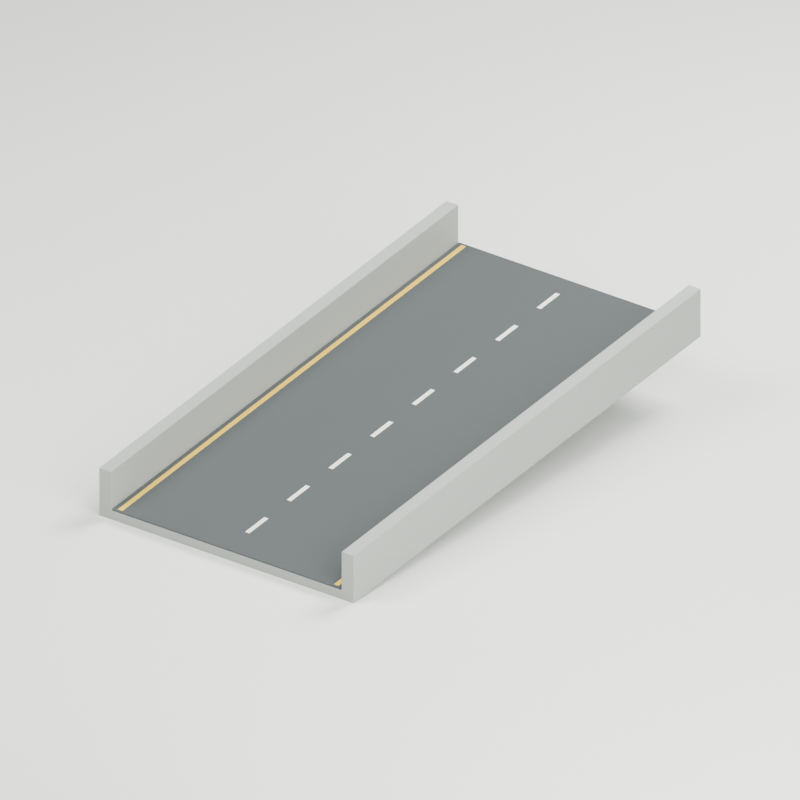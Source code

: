 # Source: hdb-car-park-ramp.blend  (saved by Blender 4.0.36; exported with 4.5.12 LTS)
import bpy
from mathutils import Matrix  # noqa: F401  (used for matrix-valued properties, if any)

bpy.ops.wm.read_factory_settings(use_empty=True)
scene = bpy.context.scene
scene.name = 'Scene'

# ---- materials (node trees are filled in below, after node groups)
mat_ramp_concrete = bpy.data.materials.new('Ramp concrete')
mat_ramp_concrete.diffuse_color = (0.3231, 0.3419, 0.314, 1.0)
mat_ramp_wearing_course = bpy.data.materials.new('Ramp wearing course')
mat_ramp_wearing_course.diffuse_color = (0.05448, 0.0648, 0.06301, 1.0)
mat_edge_caution_paint = bpy.data.materials.new('Edge caution paint')
mat_edge_caution_paint.diffuse_color = (0.7084, 0.4564, 0.03689, 1.0)
mat_centre_marking = bpy.data.materials.new('Centre marking')
mat_centre_marking.diffuse_color = (0.7758, 0.7913, 0.6867, 1.0)
mat_studio_floor_only = bpy.data.materials.new('STUDIO floor only')
mat_studio_floor_only.diffuse_color = (0.7157, 0.7305, 0.6867, 1.0)

# ---- material node trees
mat_ramp_concrete.use_nodes = True; mat_ramp_concrete.node_tree.nodes.clear()
_N = mat_ramp_concrete.node_tree.nodes; _L = mat_ramp_concrete.node_tree.links
n0 = _N.new('ShaderNodeBsdfPrincipled'); n0.name = 'Principled BSDF'; n0.location = (10, 300)
n0.inputs[0].default_value = (0.3231, 0.3419, 0.314, 1.0)
n0.inputs[2].default_value = 0.9
n0.inputs[3].default_value = 1.45
n1 = _N.new('ShaderNodeOutputMaterial'); n1.name = 'Material Output'; n1.location = (300, 300)
_L.new(n0.outputs[0], n1.inputs[0])
n1.is_active_output = True
mat_ramp_wearing_course.use_nodes = True; mat_ramp_wearing_course.node_tree.nodes.clear()
_N = mat_ramp_wearing_course.node_tree.nodes; _L = mat_ramp_wearing_course.node_tree.links
n0 = _N.new('ShaderNodeBsdfPrincipled'); n0.name = 'Principled BSDF'; n0.location = (10, 300)
n0.inputs[0].default_value = (0.05448, 0.0648, 0.06301, 1.0)
n0.inputs[2].default_value = 0.9
n0.inputs[3].default_value = 1.45
n1 = _N.new('ShaderNodeOutputMaterial'); n1.name = 'Material Output'; n1.location = (300, 300)
_L.new(n0.outputs[0], n1.inputs[0])
n1.is_active_output = True
mat_edge_caution_paint.use_nodes = True; mat_edge_caution_paint.node_tree.nodes.clear()
_N = mat_edge_caution_paint.node_tree.nodes; _L = mat_edge_caution_paint.node_tree.links
n0 = _N.new('ShaderNodeBsdfPrincipled'); n0.name = 'Principled BSDF'; n0.location = (10, 300)
n0.inputs[0].default_value = (0.7084, 0.4564, 0.03689, 1.0)
n0.inputs[2].default_value = 0.8
n0.inputs[3].default_value = 1.45
n1 = _N.new('ShaderNodeOutputMaterial'); n1.name = 'Material Output'; n1.location = (300, 300)
_L.new(n0.outputs[0], n1.inputs[0])
n1.is_active_output = True
mat_centre_marking.use_nodes = True; mat_centre_marking.node_tree.nodes.clear()
_N = mat_centre_marking.node_tree.nodes; _L = mat_centre_marking.node_tree.links
n0 = _N.new('ShaderNodeBsdfPrincipled'); n0.name = 'Principled BSDF'; n0.location = (10, 300)
n0.inputs[0].default_value = (0.7758, 0.7913, 0.6867, 1.0)
n0.inputs[2].default_value = 0.85
n0.inputs[3].default_value = 1.45
n1 = _N.new('ShaderNodeOutputMaterial'); n1.name = 'Material Output'; n1.location = (300, 300)
_L.new(n0.outputs[0], n1.inputs[0])
n1.is_active_output = True
mat_studio_floor_only.use_nodes = True; mat_studio_floor_only.node_tree.nodes.clear()
_N = mat_studio_floor_only.node_tree.nodes; _L = mat_studio_floor_only.node_tree.links
n0 = _N.new('ShaderNodeBsdfPrincipled'); n0.name = 'Principled BSDF'; n0.location = (10, 300)
n0.inputs[0].default_value = (0.7157, 0.7305, 0.6867, 1.0)
n0.inputs[2].default_value = 0.95
n0.inputs[3].default_value = 1.45
n1 = _N.new('ShaderNodeOutputMaterial'); n1.name = 'Material Output'; n1.location = (300, 300)
_L.new(n0.outputs[0], n1.inputs[0])
n1.is_active_output = True

# ---- world
world_studio = bpy.data.worlds.new('Studio'); scene.world = world_studio
world_studio.use_nodes = True; world_studio.node_tree.nodes.clear()
_N = world_studio.node_tree.nodes; _L = world_studio.node_tree.links
n0 = _N.new('ShaderNodeBackground'); n0.name = 'Background'; n0.location = (10, 300)
n0.inputs[0].default_value = (0.25, 0.31, 0.32, 1.0)
n0.inputs[1].default_value = 0.5
n1 = _N.new('ShaderNodeOutputWorld'); n1.name = 'World Output'; n1.location = (300, 300)
_L.new(n0.outputs[0], n1.inputs[0])
n1.is_active_output = True
world_studio.use_sun_shadow = False
world_studio.sun_shadow_jitter_overblur = 0.0

# ---- cameras
cam_camera = bpy.data.cameras.new('Camera')
cam_camera.type = 'ORTHO'
cam_camera.ortho_scale = 14.0

# ---- lights
light_area = bpy.data.lights.new('Area', 'AREA')
light_area.transmission_factor = 0.0
light_area.energy = 1.742e+04
light_area.shadow_maximum_resolution = 0.006
light_area.use_absolute_resolution = True
light_area.size = 18.67
light_area.size_y = 1.0
light_area_001 = bpy.data.lights.new('Area.001', 'AREA')
light_area_001.transmission_factor = 0.0
light_area_001.energy = 1.089e+04
light_area_001.shadow_maximum_resolution = 0.006
light_area_001.use_absolute_resolution = True
light_area_001.size = 18.67
light_area_001.size_y = 1.0
light_area_002 = bpy.data.lights.new('Area.002', 'AREA')
light_area_002.transmission_factor = 0.0
light_area_002.energy = 1.96e+04
light_area_002.shadow_maximum_resolution = 0.006
light_area_002.use_absolute_resolution = True
light_area_002.size = 14.0
light_area_002.size_y = 1.0

# ---- meshes
me_structure_ramp = bpy.data.meshes.new('STRUCTURE_Ramp')
me_structure_ramp.from_pydata([(-2.8, -5.0, 0.0), (2.8, -5.0, 0.0), (2.8, 5.0, 1.2), (-2.8, 5.0, 1.2), (-2.8, -5.0, 0.18), (2.8, -5.0, 0.18), (2.8, 5.0, 1.38), (-2.8, 5.0, 1.38)], [], [(3, 2, 1, 0), (4, 5, 6, 7), (0, 1, 5, 4), (1, 2, 6, 5), (2, 3, 7, 6), (3, 0, 4, 7)])
me_structure_ramp.materials.append(mat_ramp_concrete)
me_structure_ramp.update()
me_surface_road = bpy.data.meshes.new('SURFACE_Road')
me_surface_road.from_pydata([(-2.52, -5.0, 0.18), (2.52, -5.0, 0.18), (2.52, 5.0, 1.38), (-2.52, 5.0, 1.38), (-2.52, -5.0, 0.205), (2.52, -5.0, 0.205), (2.52, 5.0, 1.405), (-2.52, 5.0, 1.405)], [], [(3, 2, 1, 0), (4, 5, 6, 7), (0, 1, 5, 4), (1, 2, 6, 5), (2, 3, 7, 6), (3, 0, 4, 7)])
me_surface_road.materials.append(mat_ramp_wearing_course)
me_surface_road.update()
me_parapet__1 = bpy.data.meshes.new('PARAPET_-1')
me_parapet__1.from_pydata([(-0.13, -5.0, 0.18), (0.13, -5.0, 0.18), (0.13, 5.0, 1.38), (-0.13, 5.0, 1.38), (-0.13, -5.0, 0.93), (0.13, -5.0, 0.93), (0.13, 5.0, 2.13), (-0.13, 5.0, 2.13)], [], [(3, 2, 1, 0), (4, 5, 6, 7), (0, 1, 5, 4), (1, 2, 6, 5), (2, 3, 7, 6), (3, 0, 4, 7)])
me_parapet__1.materials.append(mat_ramp_concrete)
me_parapet__1.update()
me_mark_edge__1 = bpy.data.meshes.new('MARK_Edge_-1')
me_mark_edge__1.from_pydata([(-0.05, -4.95, 0.207), (0.05, -4.95, 0.207), (0.05, 4.95, 1.395), (-0.05, 4.95, 1.395), (-0.05, -4.95, 0.212), (0.05, -4.95, 0.212), (0.05, 4.95, 1.4), (-0.05, 4.95, 1.4)], [], [(3, 2, 1, 0), (4, 5, 6, 7), (0, 1, 5, 4), (1, 2, 6, 5), (2, 3, 7, 6), (3, 0, 4, 7)])
me_mark_edge__1.materials.append(mat_edge_caution_paint)
me_mark_edge__1.update()
me_parapet_1 = bpy.data.meshes.new('PARAPET_1')
me_parapet_1.from_pydata([(-0.13, -5.0, 0.18), (0.13, -5.0, 0.18), (0.13, 5.0, 1.38), (-0.13, 5.0, 1.38), (-0.13, -5.0, 0.93), (0.13, -5.0, 0.93), (0.13, 5.0, 2.13), (-0.13, 5.0, 2.13)], [], [(3, 2, 1, 0), (4, 5, 6, 7), (0, 1, 5, 4), (1, 2, 6, 5), (2, 3, 7, 6), (3, 0, 4, 7)])
me_parapet_1.materials.append(mat_ramp_concrete)
me_parapet_1.update()
me_mark_edge_1 = bpy.data.meshes.new('MARK_Edge_1')
me_mark_edge_1.from_pydata([(-0.05, -4.95, 0.207), (0.05, -4.95, 0.207), (0.05, 4.95, 1.395), (-0.05, 4.95, 1.395), (-0.05, -4.95, 0.212), (0.05, -4.95, 0.212), (0.05, 4.95, 1.4), (-0.05, 4.95, 1.4)], [], [(3, 2, 1, 0), (4, 5, 6, 7), (0, 1, 5, 4), (1, 2, 6, 5), (2, 3, 7, 6), (3, 0, 4, 7)])
me_mark_edge_1.materials.append(mat_edge_caution_paint)
me_mark_edge_1.update()
me_mark_dash_0 = bpy.data.meshes.new('MARK_Dash_0')
me_mark_dash_0.from_pydata([(-0.045, -4.4, 0.28), (0.045, -4.4, 0.28), (0.045, -3.85, 0.346), (-0.045, -3.85, 0.346), (-0.045, -4.4, 0.285), (0.045, -4.4, 0.285), (0.045, -3.85, 0.351), (-0.045, -3.85, 0.351)], [], [(3, 2, 1, 0), (4, 5, 6, 7), (0, 1, 5, 4), (1, 2, 6, 5), (2, 3, 7, 6), (3, 0, 4, 7)])
me_mark_dash_0.materials.append(mat_centre_marking)
me_mark_dash_0.update()
me_mark_dash_1 = bpy.data.meshes.new('MARK_Dash_1')
me_mark_dash_1.from_pydata([(-0.045, -3.2, 0.424), (0.045, -3.2, 0.424), (0.045, -2.65, 0.49), (-0.045, -2.65, 0.49), (-0.045, -3.2, 0.429), (0.045, -3.2, 0.429), (0.045, -2.65, 0.495), (-0.045, -2.65, 0.495)], [], [(3, 2, 1, 0), (4, 5, 6, 7), (0, 1, 5, 4), (1, 2, 6, 5), (2, 3, 7, 6), (3, 0, 4, 7)])
me_mark_dash_1.materials.append(mat_centre_marking)
me_mark_dash_1.update()
me_mark_dash_2 = bpy.data.meshes.new('MARK_Dash_2')
me_mark_dash_2.from_pydata([(-0.045, -2.0, 0.568), (0.045, -2.0, 0.568), (0.045, -1.45, 0.634), (-0.045, -1.45, 0.634), (-0.045, -2.0, 0.573), (0.045, -2.0, 0.573), (0.045, -1.45, 0.639), (-0.045, -1.45, 0.639)], [], [(3, 2, 1, 0), (4, 5, 6, 7), (0, 1, 5, 4), (1, 2, 6, 5), (2, 3, 7, 6), (3, 0, 4, 7)])
me_mark_dash_2.materials.append(mat_centre_marking)
me_mark_dash_2.update()
me_mark_dash_3 = bpy.data.meshes.new('MARK_Dash_3')
me_mark_dash_3.from_pydata([(-0.045, -0.8, 0.712), (0.045, -0.8, 0.712), (0.045, -0.25, 0.778), (-0.045, -0.25, 0.778), (-0.045, -0.8, 0.717), (0.045, -0.8, 0.717), (0.045, -0.25, 0.783), (-0.045, -0.25, 0.783)], [], [(3, 2, 1, 0), (4, 5, 6, 7), (0, 1, 5, 4), (1, 2, 6, 5), (2, 3, 7, 6), (3, 0, 4, 7)])
me_mark_dash_3.materials.append(mat_centre_marking)
me_mark_dash_3.update()
me_mark_dash_4 = bpy.data.meshes.new('MARK_Dash_4')
me_mark_dash_4.from_pydata([(-0.045, 0.4, 0.856), (0.045, 0.4, 0.856), (0.045, 0.95, 0.922), (-0.045, 0.95, 0.922), (-0.045, 0.4, 0.861), (0.045, 0.4, 0.861), (0.045, 0.95, 0.927), (-0.045, 0.95, 0.927)], [], [(3, 2, 1, 0), (4, 5, 6, 7), (0, 1, 5, 4), (1, 2, 6, 5), (2, 3, 7, 6), (3, 0, 4, 7)])
me_mark_dash_4.materials.append(mat_centre_marking)
me_mark_dash_4.update()
me_mark_dash_5 = bpy.data.meshes.new('MARK_Dash_5')
me_mark_dash_5.from_pydata([(-0.045, 1.6, 1.0), (0.045, 1.6, 1.0), (0.045, 2.15, 1.066), (-0.045, 2.15, 1.066), (-0.045, 1.6, 1.005), (0.045, 1.6, 1.005), (0.045, 2.15, 1.071), (-0.045, 2.15, 1.071)], [], [(3, 2, 1, 0), (4, 5, 6, 7), (0, 1, 5, 4), (1, 2, 6, 5), (2, 3, 7, 6), (3, 0, 4, 7)])
me_mark_dash_5.materials.append(mat_centre_marking)
me_mark_dash_5.update()
me_mark_dash_6 = bpy.data.meshes.new('MARK_Dash_6')
me_mark_dash_6.from_pydata([(-0.045, 2.8, 1.144), (0.045, 2.8, 1.144), (0.045, 3.35, 1.21), (-0.045, 3.35, 1.21), (-0.045, 2.8, 1.149), (0.045, 2.8, 1.149), (0.045, 3.35, 1.215), (-0.045, 3.35, 1.215)], [], [(3, 2, 1, 0), (4, 5, 6, 7), (0, 1, 5, 4), (1, 2, 6, 5), (2, 3, 7, 6), (3, 0, 4, 7)])
me_mark_dash_6.materials.append(mat_centre_marking)
me_mark_dash_6.update()
me_mark_dash_7 = bpy.data.meshes.new('MARK_Dash_7')
me_mark_dash_7.from_pydata([(-0.045, 4.0, 1.288), (0.045, 4.0, 1.288), (0.045, 4.55, 1.354), (-0.045, 4.55, 1.354), (-0.045, 4.0, 1.293), (0.045, 4.0, 1.293), (0.045, 4.55, 1.359), (-0.045, 4.55, 1.359)], [], [(3, 2, 1, 0), (4, 5, 6, 7), (0, 1, 5, 4), (1, 2, 6, 5), (2, 3, 7, 6), (3, 0, 4, 7)])
me_mark_dash_7.materials.append(mat_centre_marking)
me_mark_dash_7.update()
me_cube = bpy.data.meshes.new('Cube')
me_cube.from_pydata([(-1000.0, -1000.0, -0.03), (-1000.0, -1000.0, 0.03), (-1000.0, 1000.0, -0.03), (-1000.0, 1000.0, 0.03), (1000.0, -1000.0, -0.03), (1000.0, -1000.0, 0.03), (1000.0, 1000.0, -0.03), (1000.0, 1000.0, 0.03)], [], [(0, 1, 3, 2), (2, 3, 7, 6), (6, 7, 5, 4), (4, 5, 1, 0), (2, 6, 4, 0), (7, 3, 1, 5)])
_uv = me_cube.uv_layers.new(name='UVMap')
_uv.uv.foreach_set('vector', [0.375, 0.0, 0.625, 0.0, 0.625, 0.25, 0.375, 0.25, 0.375, 0.25, 0.625, 0.25, 0.625, 0.5, 0.375, 0.5, 0.375, 0.5, 0.625, 0.5, 0.625, 0.75, 0.375, 0.75, 0.375, 0.75, 0.625, 0.75, 0.625, 1.0, 0.375, 1.0, 0.125, 0.5, 0.375, 0.5, 0.375, 0.75, 0.125, 0.75, 0.625, 0.5, 0.875, 0.5, 0.875, 0.75, 0.625, 0.75])
me_cube.materials.append(mat_studio_floor_only)
me_cube.update()

# ---- objects
ob_asset_hdbcarparkramp = bpy.data.objects.new('ASSET_HDBCarParkRamp', None)
ob_structure_ramp = bpy.data.objects.new('STRUCTURE_Ramp', me_structure_ramp)
ob_surface_road = bpy.data.objects.new('SURFACE_Road', me_surface_road)
ob_parapet__1 = bpy.data.objects.new('PARAPET_-1', me_parapet__1)
ob_mark_edge__1 = bpy.data.objects.new('MARK_Edge_-1', me_mark_edge__1)
ob_parapet_1 = bpy.data.objects.new('PARAPET_1', me_parapet_1)
ob_mark_edge_1 = bpy.data.objects.new('MARK_Edge_1', me_mark_edge_1)
ob_mark_dash_0 = bpy.data.objects.new('MARK_Dash_0', me_mark_dash_0)
ob_mark_dash_1 = bpy.data.objects.new('MARK_Dash_1', me_mark_dash_1)
ob_mark_dash_2 = bpy.data.objects.new('MARK_Dash_2', me_mark_dash_2)
ob_mark_dash_3 = bpy.data.objects.new('MARK_Dash_3', me_mark_dash_3)
ob_mark_dash_4 = bpy.data.objects.new('MARK_Dash_4', me_mark_dash_4)
ob_mark_dash_5 = bpy.data.objects.new('MARK_Dash_5', me_mark_dash_5)
ob_mark_dash_6 = bpy.data.objects.new('MARK_Dash_6', me_mark_dash_6)
ob_mark_dash_7 = bpy.data.objects.new('MARK_Dash_7', me_mark_dash_7)
ob_connector_lower = bpy.data.objects.new('CONNECTOR_Lower', None)
ob_connector_upper = bpy.data.objects.new('CONNECTOR_Upper', None)
ob_studio_floor = bpy.data.objects.new('STUDIO_Floor', me_cube)
ob_studio_key = bpy.data.objects.new('STUDIO_Key', light_area)
ob_studio_fill = bpy.data.objects.new('STUDIO_Fill', light_area_001)
ob_studio_rear = bpy.data.objects.new('STUDIO_Rear', light_area_002)
ob_studio_camera = bpy.data.objects.new('STUDIO_Camera', cam_camera)

# ---- transforms, parenting, visibility, modifiers, constraints
ob_asset_hdbcarparkramp.location = (0.0, 0.0, 0.0)
ob_structure_ramp.parent = ob_asset_hdbcarparkramp
ob_structure_ramp.location = (0.0, 0.0, 0.0)
ob_surface_road.parent = ob_asset_hdbcarparkramp
ob_surface_road.location = (0.0, 0.0, 0.0)
ob_parapet__1.parent = ob_asset_hdbcarparkramp
ob_parapet__1.location = (-2.67, 0.0, 0.0)
ob_mark_edge__1.parent = ob_asset_hdbcarparkramp
ob_mark_edge__1.location = (-2.38, 0.0, 0.0)
ob_parapet_1.parent = ob_asset_hdbcarparkramp
ob_parapet_1.location = (2.67, 0.0, 0.0)
ob_mark_edge_1.parent = ob_asset_hdbcarparkramp
ob_mark_edge_1.location = (2.38, 0.0, 0.0)
ob_mark_dash_0.parent = ob_asset_hdbcarparkramp
ob_mark_dash_0.location = (0.0, 0.0, 0.0)
ob_mark_dash_1.parent = ob_asset_hdbcarparkramp
ob_mark_dash_1.location = (0.0, 0.0, 0.0)
ob_mark_dash_2.parent = ob_asset_hdbcarparkramp
ob_mark_dash_2.location = (0.0, 0.0, 0.0)
ob_mark_dash_3.parent = ob_asset_hdbcarparkramp
ob_mark_dash_3.location = (0.0, 0.0, 0.0)
ob_mark_dash_4.parent = ob_asset_hdbcarparkramp
ob_mark_dash_4.location = (0.0, 0.0, 0.0)
ob_mark_dash_5.parent = ob_asset_hdbcarparkramp
ob_mark_dash_5.location = (0.0, 0.0, 0.0)
ob_mark_dash_6.parent = ob_asset_hdbcarparkramp
ob_mark_dash_6.location = (0.0, 0.0, 0.0)
ob_mark_dash_7.parent = ob_asset_hdbcarparkramp
ob_mark_dash_7.location = (0.0, 0.0, 0.0)
ob_connector_lower.parent = ob_asset_hdbcarparkramp
ob_connector_lower.location = (0.0, -5.0, 0.205)
ob_connector_upper.parent = ob_asset_hdbcarparkramp
ob_connector_upper.location = (0.0, 5.0, 1.405)
ob_studio_floor.location = (0.0, 0.0, -0.03)
ob_studio_key.location = (-14.0, -18.67, 28.0)
ob_studio_key.rotation_euler = (0.8006, 3.344e-09, -0.6435)
ob_studio_fill.location = (18.67, -9.333, 14.0)
ob_studio_fill.rotation_euler = (1.179, -1.163e-07, 1.107)
ob_studio_rear.location = (4.667, 18.67, 23.33)
ob_studio_rear.rotation_euler = (0.8196, -7.029e-08, 2.897)
ob_studio_camera.location = (13.0, -17.0, 12.0)
ob_studio_camera.rotation_euler = (1.1, -4.19e-08, 0.6528)

# ---- collection membership
scene.collection.objects.link(ob_asset_hdbcarparkramp)
scene.collection.objects.link(ob_structure_ramp)
scene.collection.objects.link(ob_surface_road)
scene.collection.objects.link(ob_parapet__1)
scene.collection.objects.link(ob_mark_edge__1)
scene.collection.objects.link(ob_parapet_1)
scene.collection.objects.link(ob_mark_edge_1)
scene.collection.objects.link(ob_mark_dash_0)
scene.collection.objects.link(ob_mark_dash_1)
scene.collection.objects.link(ob_mark_dash_2)
scene.collection.objects.link(ob_mark_dash_3)
scene.collection.objects.link(ob_mark_dash_4)
scene.collection.objects.link(ob_mark_dash_5)
scene.collection.objects.link(ob_mark_dash_6)
scene.collection.objects.link(ob_mark_dash_7)
scene.collection.objects.link(ob_connector_lower)
scene.collection.objects.link(ob_connector_upper)
scene.collection.objects.link(ob_studio_floor)
scene.collection.objects.link(ob_studio_key)
scene.collection.objects.link(ob_studio_fill)
scene.collection.objects.link(ob_studio_rear)
scene.collection.objects.link(ob_studio_camera)

# ---- scene / render settings (as saved in the file)
scene.camera = ob_studio_camera
scene.frame_start = 1; scene.frame_end = 250; scene.frame_set(1)
scene.render.engine = 'CYCLES'
scene.render.resolution_x = 768
scene.render.resolution_y = 768
scene.cycles.use_denoising = False
scene.cycles.samples = 48
scene.cycles.sampling_pattern = 'TABULATED_SOBOL'
bpy.context.view_layer.update()
